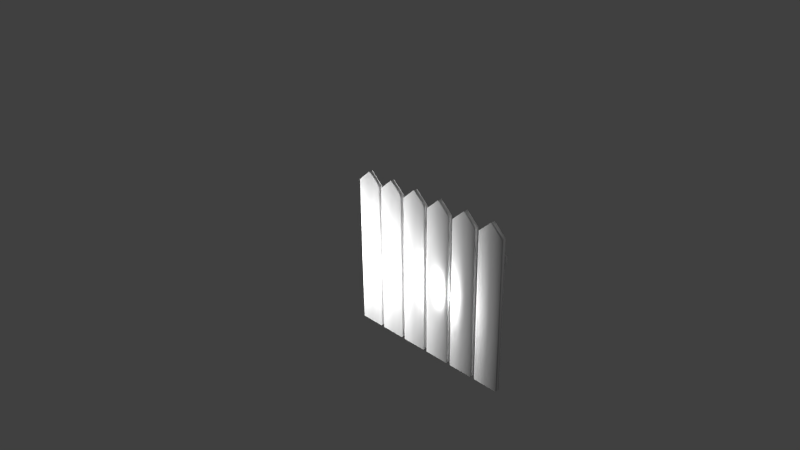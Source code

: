 # Source: fence.blend  (saved by Blender 2.70.0; exported with 4.5.12 LTS)
import bpy
from mathutils import Matrix  # noqa: F401  (used for matrix-valued properties, if any)

bpy.ops.wm.read_factory_settings(use_empty=True)
scene = bpy.context.scene
scene.name = 'Scene'

# ---- collections
col_collection_1 = bpy.data.collections.new('Collection 1'); scene.collection.children.link(col_collection_1)

# ---- materials (node trees are filled in below, after node groups)
mat_material = bpy.data.materials.new('Material')
mat_material.alpha_threshold = 0.0
mat_material.use_transparent_shadow = False
mat_material.roughness = 0.5
mat_material.line_color = (0.0, 0.0, 0.0, 1.0)

# ---- material node trees

# ---- world
world_world = bpy.data.worlds.new('World'); scene.world = world_world
world_world.color = (0.05088, 0.05088, 0.05088)
world_world.use_sun_shadow = False
world_world.sun_shadow_jitter_overblur = 0.0
world_world.cycles.sampling_method = 'MANUAL'
world_world.cycles.sample_map_resolution = 256

# ---- cameras
cam_camera = bpy.data.cameras.new('Camera')
cam_camera.clip_end = 100.0
cam_camera.lens = 35.0
cam_camera.sensor_width = 32.0
cam_camera.sensor_height = 18.0
cam_camera.ortho_scale = 7.314
cam_camera.dof.focus_distance = 0.0
cam_camera.dof.aperture_fstop = 128.0

# ---- lights
light_003 = bpy.data.lights.new('Точка.003', 'POINT')
light_003.transmission_factor = 0.0
light_003.energy = 100.0
light_003.shadow_buffer_clip_start = 0.5
light_003.shadow_soft_size = 0.1
light_003.shadow_maximum_resolution = 0.006
light_003.use_absolute_resolution = True
light_003.cycles.use_multiple_importance_sampling = False
light_002 = bpy.data.lights.new('Точка.002', 'POINT')
light_002.transmission_factor = 0.0
light_002.energy = 100.0
light_002.shadow_buffer_clip_start = 0.5
light_002.shadow_soft_size = 0.1
light_002.shadow_maximum_resolution = 0.006
light_002.use_absolute_resolution = True
light_002.cycles.use_multiple_importance_sampling = False
light_001 = bpy.data.lights.new('Точка.001', 'POINT')
light_001.transmission_factor = 0.0
light_001.energy = 100.0
light_001.shadow_buffer_clip_start = 0.5
light_001.shadow_soft_size = 0.1
light_001.shadow_maximum_resolution = 0.006
light_001.use_absolute_resolution = True
light_001.cycles.use_multiple_importance_sampling = False
light_x = bpy.data.lights.new('Точка', 'POINT')
light_x.transmission_factor = 0.0
light_x.energy = 100.0
light_x.shadow_buffer_clip_start = 0.5
light_x.shadow_soft_size = 0.1
light_x.shadow_maximum_resolution = 0.006
light_x.use_absolute_resolution = True
light_x.cycles.use_multiple_importance_sampling = False
light_lamp = bpy.data.lights.new('Lamp', 'POINT')
light_lamp.transmission_factor = 0.0
light_lamp.cutoff_distance = 30.0
light_lamp.energy = 100.0
light_lamp.shadow_buffer_clip_start = 1.001
light_lamp.shadow_soft_size = 0.1
light_lamp.shadow_maximum_resolution = 0.006
light_lamp.use_absolute_resolution = True
light_lamp.cycles.use_multiple_importance_sampling = False

# ---- meshes
me_cube = bpy.data.meshes.new('Cube')
me_cube.from_pydata([(1.025, 0.5188, -1.0), (1.025, -0.5188, -1.0), (-1.23, -0.5188, -1.0), (-1.23, 0.5188, -1.0), (1.025, 0.5188, 1.0), (1.025, -0.5188, 1.0), (-1.23, -0.5188, 1.0), (-1.23, 0.5188, 1.0), (1.361, 0.5188, -1.0), (1.361, -0.5188, -1.0), (3.615, -0.5188, -1.0), (3.615, 0.5188, -1.0), (1.025, -2.98e-07, 1.0), (-0.1026, 0.5188, 1.153), (-0.1026, -0.5188, 1.153), (-1.23, 1.192e-07, 1.0), (-0.1026, -5.96e-08, 1.153), (3.615, 0.5188, 1.0), (3.615, -0.5188, 1.0), (1.361, -0.5188, 1.0), (1.361, 0.5188, 1.0), (3.615, -2.98e-07, 1.0), (2.488, 0.5188, 1.153), (2.488, -0.5188, 1.153), (1.361, 1.192e-07, 1.0), (2.488, -5.96e-08, 1.153), (3.977, 0.5188, -1.0), (3.977, -0.5188, -1.0), (6.231, -0.5188, -1.0), (6.231, 0.5188, -1.0), (6.231, 0.5188, 1.0), (6.231, -0.5188, 1.0), (3.977, -0.5188, 1.0), (3.977, 0.5188, 1.0), (6.231, -2.98e-07, 1.0), (5.104, 0.5188, 1.153), (5.104, -0.5188, 1.153), (3.977, 1.192e-07, 1.0), (5.104, -5.96e-08, 1.153), (6.618, 0.5188, -1.0), (6.618, -0.5188, -1.0), (8.873, -0.5188, -1.0), (8.873, 0.5188, -1.0), (8.873, 0.5188, 1.0), (8.873, -0.5188, 1.0), (6.618, -0.5188, 1.0), (6.618, 0.5188, 1.0), (8.873, -2.98e-07, 1.0), (7.746, 0.5188, 1.153), (7.746, -0.5188, 1.153), (6.618, 1.192e-07, 1.0), (7.746, -5.96e-08, 1.153), (9.29, 0.5188, -1.0), (9.29, -0.5188, -1.0), (11.54, -0.5188, -1.0), (11.54, 0.5188, -1.0), (11.54, 0.5188, 1.0), (11.54, -0.5188, 1.0), (9.29, -0.5188, 1.0), (9.29, 0.5188, 1.0), (11.54, -2.98e-07, 1.0), (10.42, 0.5188, 1.153), (10.42, -0.5188, 1.153), (9.29, 1.192e-07, 1.0), (10.42, -5.96e-08, 1.153), (11.94, 0.5188, -1.0), (11.94, -0.5188, -1.0), (14.2, -0.5188, -1.0), (14.2, 0.5188, -1.0), (14.2, 0.5188, 1.0), (14.2, -0.5188, 1.0), (11.94, -0.5188, 1.0), (11.94, 0.5188, 1.0), (14.2, -2.96e-07, 1.0), (13.07, 0.5188, 1.153), (13.07, -0.5188, 1.153), (11.94, 1.212e-07, 1.0), (13.07, -5.759e-08, 1.153), (-1.196, 0.5332, 0.6493), (-1.196, 1.359, 0.6493), (14.16, 1.359, 0.6493), (14.16, 0.5332, 0.6493), (-1.196, 0.5332, 0.7687), (-1.196, 1.359, 0.7687), (14.16, 1.359, 0.7687), (14.16, 0.5332, 0.7687)], [], [(0, 1, 2, 3), (16, 15, 6, 14), (0, 4, 12, 5, 1), (2, 6, 15, 7, 3), (4, 0, 3, 7, 13), (25, 24, 19, 23), (11, 10, 9, 8), (2, 1, 5, 14, 6), (12, 16, 14, 5), (4, 13, 16, 12), (13, 7, 15, 16), (11, 17, 21, 18, 10), (9, 19, 24, 20, 8), (17, 11, 8, 20, 22), (9, 10, 18, 23, 19), (21, 25, 23, 18), (17, 22, 25, 21), (22, 20, 24, 25), (38, 37, 32, 36), (29, 28, 27, 26), (29, 30, 34, 31, 28), (27, 32, 37, 33, 26), (30, 29, 26, 33, 35), (27, 28, 31, 36, 32), (34, 38, 36, 31), (30, 35, 38, 34), (35, 33, 37, 38), (51, 50, 45, 49), (42, 41, 40, 39), (42, 43, 47, 44, 41), (40, 45, 50, 46, 39), (43, 42, 39, 46, 48), (40, 41, 44, 49, 45), (47, 51, 49, 44), (43, 48, 51, 47), (48, 46, 50, 51), (64, 63, 58, 62), (55, 54, 53, 52), (55, 56, 60, 57, 54), (53, 58, 63, 59, 52), (56, 55, 52, 59, 61), (53, 54, 57, 62, 58), (60, 64, 62, 57), (56, 61, 64, 60), (61, 59, 63, 64), (77, 76, 71, 75), (68, 67, 66, 65), (68, 69, 73, 70, 67), (66, 71, 76, 72, 65), (69, 68, 65, 72, 74), (66, 67, 70, 75, 71), (73, 77, 75, 70), (69, 74, 77, 73), (74, 72, 76, 77), (82, 83, 79, 78), (83, 84, 80, 79), (84, 85, 81, 80), (85, 82, 78, 81), (78, 79, 80, 81), (85, 84, 83, 82)])
me_cube.polygons.foreach_set('use_smooth', [True] * 60)
_uv = me_cube.uv_layers.new(name='UVКарта')
_uv.uv.foreach_set('vector', [0.5462, 0.5961, 0.9079, 0.9999, 9.527e-05, 0.8243, 0.2514, 0.6048, 0.4537, 0.1874, 0.1544, 0.2025, 0.005566, 0.07884, 0.4567, 0.03947, 0.5462, 0.5961, 0.5982, 0.3446, 0.753, 0.1723, 0.9079, 9.527e-05, 0.9079, 0.9999, 9.527e-05, 0.8243, 0.005566, 0.07884, 0.1544, 0.2025, 0.3033, 0.3261, 0.2514, 0.6048, 0.121, 0.06583, 0.121, 0.9957, 0.003391, 0.9957, 0.003391, 0.06583, 0.06219, -0.005454, 0.4537, 0.1874, 0.1544, 0.2025, 0.005566, 0.07884, 0.4567, 0.03947, 0.5462, 0.5961, 0.9079, 0.9999, 9.527e-05, 0.8243, 0.2514, 0.6048, 0.001696, 0.006234, 0.1231, 0.006234, 0.1231, 0.9326, 0.06238, 1.004, 0.001696, 0.9326, 0.753, 0.1723, 0.4537, 0.1874, 0.4567, 0.03947, 0.9079, 9.527e-05, 0.5982, 0.3446, 0.4507, 0.3353, 0.4537, 0.1874, 0.753, 0.1723, 0.4507, 0.3353, 0.3033, 0.3261, 0.1544, 0.2025, 0.4537, 0.1874, 0.5462, 0.5961, 0.5982, 0.3446, 0.753, 0.1723, 0.9079, 9.527e-05, 0.9079, 0.9999, 9.527e-05, 0.8243, 0.005566, 0.07884, 0.1544, 0.2025, 0.3033, 0.3261, 0.2514, 0.6048, 0.3197, 0.07937, 0.3197, 0.9952, 0.1279, 0.9952, 0.1279, 0.07937, 0.2238, 0.009163, 0.1335, 0.004281, 0.314, 0.004281, 0.314, 0.9292, 0.2238, 1.0, 0.1335, 0.9292, 0.753, 0.1723, 0.4537, 0.1874, 0.4567, 0.03947, 0.9079, 9.527e-05, 0.5982, 0.3446, 0.4507, 0.3353, 0.4537, 0.1874, 0.753, 0.1723, 0.4507, 0.3353, 0.3033, 0.3261, 0.1544, 0.2025, 0.4537, 0.1874, 0.4537, 0.1874, 0.1544, 0.2025, 0.005566, 0.07884, 0.4567, 0.03947, 0.5462, 0.5961, 0.9079, 0.9999, 9.527e-05, 0.8243, 0.2514, 0.6048, 0.5462, 0.5961, 0.5982, 0.3446, 0.753, 0.1723, 0.9079, 9.527e-05, 0.9079, 0.9999, 9.527e-05, 0.8243, 0.005566, 0.07884, 0.1544, 0.2025, 0.3033, 0.3261, 0.2514, 0.6048, 0.5055, 0.07443, 0.5055, 0.9903, 0.3211, 0.9903, 0.3211, 0.07443, 0.4133, 0.004216, 0.3188, 0.009179, 0.5079, 0.009178, 0.5079, 0.9199, 0.4133, 0.9897, 0.3188, 0.9199, 0.753, 0.1723, 0.4537, 0.1874, 0.4567, 0.03947, 0.9079, 9.527e-05, 0.5982, 0.3446, 0.4507, 0.3353, 0.4537, 0.1874, 0.753, 0.1723, 0.4507, 0.3353, 0.3033, 0.3261, 0.1544, 0.2025, 0.4537, 0.1874, 0.4537, 0.1874, 0.1544, 0.2025, 0.005566, 0.07884, 0.4567, 0.03947, 0.5462, 0.5961, 0.9079, 0.9999, 9.527e-05, 0.8243, 0.2514, 0.6048, 0.5462, 0.5961, 0.5982, 0.3446, 0.753, 0.1723, 0.9079, 9.527e-05, 0.9079, 0.9999, 9.527e-05, 0.8243, 0.005566, 0.07884, 0.1544, 0.2025, 0.3033, 0.3261, 0.2514, 0.6048, 0.7025, 0.0696, 0.7025, 0.9912, 0.5112, 0.9912, 0.5112, 0.0696, 0.6069, -0.001047, 0.5119, 0.00363, 0.7018, 0.003629, 0.7018, 0.9246, 0.6069, 0.9953, 0.5119, 0.9246, 0.753, 0.1723, 0.4537, 0.1874, 0.4567, 0.03947, 0.9079, 9.527e-05, 0.5982, 0.3446, 0.4507, 0.3353, 0.4537, 0.1874, 0.753, 0.1723, 0.4507, 0.3353, 0.3033, 0.3261, 0.1544, 0.2025, 0.4537, 0.1874, 0.4537, 0.1874, 0.1544, 0.2025, 0.005566, 0.07884, 0.4567, 0.03947, 0.5462, 0.5961, 0.9079, 0.9999, 9.527e-05, 0.8243, 0.2514, 0.6048, 0.5462, 0.5961, 0.5982, 0.3446, 0.753, 0.1723, 0.9079, 9.527e-05, 0.9079, 0.9999, 9.527e-05, 0.8243, 0.005566, 0.07884, 0.1544, 0.2025, 0.3033, 0.3261, 0.2514, 0.6048, 0.9, 0.07519, 0.9, 0.9894, 0.7124, 0.9894, 0.7124, 0.07519, 0.8062, 0.005103, 0.6994, 0.00651, 0.8957, 0.00651, 0.8957, 0.9181, 0.7975, 0.988, 0.6994, 0.9181, 0.753, 0.1723, 0.4537, 0.1874, 0.4567, 0.03947, 0.9079, 9.527e-05, 0.5982, 0.3446, 0.4507, 0.3353, 0.4537, 0.1874, 0.753, 0.1723, 0.4507, 0.3353, 0.3033, 0.3261, 0.1544, 0.2025, 0.4537, 0.1874, 0.4537, 0.1874, 0.1544, 0.2025, 0.005566, 0.07884, 0.4567, 0.03947, 0.5462, 0.5961, 0.9079, 0.9999, 9.527e-05, 0.8243, 0.2514, 0.6048, 0.5462, 0.5961, 0.5982, 0.3446, 0.753, 0.1723, 0.9079, 9.527e-05, 0.9079, 0.9999, 9.527e-05, 0.8243, 0.005566, 0.07884, 0.1544, 0.2025, 0.3033, 0.3261, 0.2514, 0.6048, 0.9975, 0.08343, 0.9975, 0.9703, 0.9096, 0.9703, 0.9096, 0.08343, 0.9535, 0.01544, 0.903, 0.002205, 0.9983, 0.002205, 0.9983, 0.9259, 0.9506, 0.9967, 0.903, 0.9259, 0.753, 0.1723, 0.4537, 0.1874, 0.4567, 0.03947, 0.9079, 9.527e-05, 0.5982, 0.3446, 0.4507, 0.3353, 0.4537, 0.1874, 0.753, 0.1723, 0.4507, 0.3353, 0.3033, 0.3261, 0.1544, 0.2025, 0.4537, 0.1874, 0.5419, 0.9231, 0.5419, 0.3793, 0.6372, 0.3793, 0.6372, 0.9231, 0.1133, 0.9898, 0.1133, 0.008915, 0.1248, 0.008796, 0.1248, 0.9897, 0.4552, 0.3465, 0.4552, 0.9778, 0.3599, 0.9778, 0.3599, 0.3465, 0.1069, -0.001544, 0.1069, 0.9918, 0.08072, 0.9919, 0.08071, -0.001422, 0.0, 0.0, 0.0, 0.0, 0.0, 0.0, 0.0, 0.0, 0.09052, -0.003253, 0.126, -0.003253, 0.126, 1.005, 0.09053, 1.005])
me_cube.materials.append(mat_material)
me_cube.use_remesh_preserve_volume = False
me_cube.use_remesh_preserve_attributes = False
me_cube.use_mirror_vertex_groups = False
me_cube.update()

# ---- objects
ob_003 = bpy.data.objects.new('Точка.003', light_003)
ob_002 = bpy.data.objects.new('Точка.002', light_002)
ob_001 = bpy.data.objects.new('Точка.001', light_001)
ob_x = bpy.data.objects.new('Точка', light_x)
ob_cube = bpy.data.objects.new('Cube', me_cube)
ob_lamp = bpy.data.objects.new('Lamp', light_lamp)
ob_camera = bpy.data.objects.new('Camera', cam_camera)

# ---- transforms, parenting, visibility, modifiers, constraints
ob_003.location = (0.06116, 1.049, 0.0)
ob_003.lineart.crease_threshold = 0.0
ob_002.location = (0.02467, -1.049, 0.0)
ob_002.lineart.crease_threshold = 0.0
ob_001.location = (-1.07, -0.04562, 0.0)
ob_001.lineart.crease_threshold = 0.0
ob_x.location = (1.22, 0.0, 0.0)
ob_x.lineart.crease_threshold = 0.0
ob_cube.location = (0.0, 0.0, 0.0)
ob_cube.scale = (0.1508, 0.0587, 1.0)
ob_cube.lock_rotations_4d = False
ob_cube.empty_display_type = 'ARROWS'
ob_cube.lineart.crease_threshold = 0.0
ob_lamp.location = (4.076, 1.005, 5.904)
ob_lamp.rotation_euler = (0.6503, 0.05522, 1.866)
ob_lamp.lock_rotations_4d = False
ob_lamp.empty_display_type = 'ARROWS'
ob_lamp.color = (0.0, 0.0, 0.0, 0.0)
ob_lamp.lineart.crease_threshold = 0.0
ob_camera.location = (7.481, -6.508, 5.344)
ob_camera.rotation_euler = (1.109, 0.01082, 0.8149)
ob_camera.lock_rotations_4d = False
ob_camera.empty_display_type = 'ARROWS'
ob_camera.color = (0.0, 0.0, 0.0, 0.0)
ob_camera.display_type = 'WIRE'
ob_camera.lineart.crease_threshold = 0.0

# ---- collection membership
col_collection_1.objects.link(ob_003)
col_collection_1.objects.link(ob_002)
col_collection_1.objects.link(ob_001)
col_collection_1.objects.link(ob_x)
col_collection_1.objects.link(ob_cube)
col_collection_1.objects.link(ob_lamp)
col_collection_1.objects.link(ob_camera)

# ---- scene / render settings (as saved in the file)
scene.camera = ob_camera
scene.frame_start = 1; scene.frame_end = 250; scene.frame_set(1)
scene.render.engine = 'BLENDER_EEVEE_NEXT'
scene.render.resolution_percentage = 50
scene.render.dither_intensity = 0.0
scene.cycles.use_denoising = False
scene.cycles.samples = 10
scene.cycles.sampling_pattern = 'TABULATED_SOBOL'
scene.cycles.light_sampling_threshold = 0.0
scene.cycles.use_adaptive_sampling = False
scene.cycles.use_light_tree = False
scene.cycles.blur_glossy = 0.0
scene.cycles.volume_bounces = 1
scene.cycles.pixel_filter_type = 'GAUSSIAN'
scene.cycles.sample_clamp_indirect = 0.0
scene.view_settings.view_transform = 'Standard'
bpy.context.view_layer.update()
